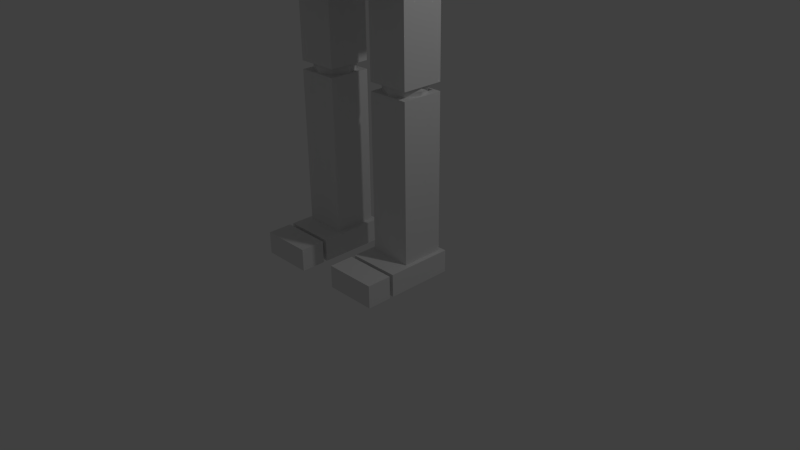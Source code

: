 # Source: testactor.blend  (saved by Blender 2.70.0; exported with 4.5.12 LTS)
import bpy
from mathutils import Matrix  # noqa: F401  (used for matrix-valued properties, if any)

bpy.ops.wm.read_factory_settings(use_empty=True)
scene = bpy.context.scene
scene.name = 'Scene'

# ---- collections
col_collection_1 = bpy.data.collections.new('Collection 1'); scene.collection.children.link(col_collection_1)

# ---- materials (node trees are filled in below, after node groups)
mat_material = bpy.data.materials.new('Material')
mat_material.alpha_threshold = 0.0
mat_material.use_transparent_shadow = False
mat_material.roughness = 0.5
mat_material.line_color = (0.0, 0.0, 0.0, 1.0)

# ---- material node trees

# ---- world
world_world = bpy.data.worlds.new('World'); scene.world = world_world
world_world.color = (0.05088, 0.05088, 0.05088)
world_world.use_sun_shadow = False
world_world.sun_shadow_jitter_overblur = 0.0
world_world.cycles.sampling_method = 'MANUAL'
world_world.cycles.sample_map_resolution = 256

# ---- cameras
cam_camera = bpy.data.cameras.new('Camera')
cam_camera.clip_end = 100.0
cam_camera.lens = 35.0
cam_camera.sensor_width = 32.0
cam_camera.sensor_height = 18.0
cam_camera.ortho_scale = 7.314
cam_camera.dof.focus_distance = 0.0
cam_camera.dof.aperture_fstop = 128.0

# ---- lights
light_lamp = bpy.data.lights.new('Lamp', 'POINT')
light_lamp.transmission_factor = 0.0
light_lamp.cutoff_distance = 30.0
light_lamp.energy = 100.0
light_lamp.shadow_buffer_clip_start = 1.001
light_lamp.shadow_soft_size = 0.1
light_lamp.shadow_maximum_resolution = 0.006
light_lamp.use_absolute_resolution = True
light_lamp.cycles.use_multiple_importance_sampling = False

# ---- meshes
me_cube = bpy.data.meshes.new('Cube')
me_cube.from_pydata([(1.0, 1.0, 3.537), (1.0, -1.0, 3.537), (2.416, -0.2477, 5.537), (2.416, 0.2477, 5.537), (1.0, 1.0, 6.257), (1.0, -1.0, 6.257), (0.7802, 0.2477, 5.537), (0.7802, -0.2477, 5.537), (0.7802, -0.2477, 6.033), (0.7802, 0.2477, 6.033), (2.416, 0.2477, 6.033), (2.416, -0.2477, 6.033), (4.125, -0.2477, 5.537), (4.125, 0.2477, 5.537), (2.489, 0.2477, 5.537), (2.489, -0.2477, 5.537), (2.489, -0.2477, 6.033), (2.489, 0.2477, 6.033), (4.125, 0.2477, 6.033), (4.125, -0.2477, 6.033), (0.5131, 4.511e-07, 2.123), (2.381, -7.905e-09, 6.027), (2.296, -7.905e-09, 5.97), (2.238, -7.905e-09, 5.884), (2.218, -7.905e-09, 5.783), (2.238, -7.905e-09, 5.682), (2.296, -7.905e-09, 5.597), (2.381, -7.905e-09, 5.539), (0.4276, 4.511e-07, 2.18), (0.3704, 4.511e-07, 2.266), (2.411, 0.07139, 6.027), (2.35, 0.1319, 5.97), (2.31, 0.1724, 5.884), (2.296, 0.1866, 5.783), (2.31, 0.1724, 5.682), (2.35, 0.1319, 5.597), (2.411, 0.07139, 5.539), (0.3503, 4.511e-07, 2.367), (0.3704, 4.511e-07, 2.468), (2.482, 0.101, 6.027), (2.482, 0.1866, 5.97), (2.482, 0.2438, 5.884), (2.482, 0.2638, 5.783), (2.482, 0.2438, 5.682), (2.482, 0.1866, 5.597), (2.482, 0.101, 5.539), (0.4276, 4.511e-07, 2.553), (2.482, -3.607e-08, 6.047), (2.554, 0.07139, 6.027), (2.614, 0.1319, 5.97), (2.655, 0.1724, 5.884), (2.669, 0.1866, 5.783), (2.655, 0.1724, 5.682), (2.614, 0.1319, 5.597), (2.554, 0.07139, 5.539), (0.5131, 4.511e-07, 2.61), (0.8944, -0.275, 3.797), (2.583, -4.623e-09, 6.027), (2.669, -4.623e-09, 5.97), (2.726, 3.24e-09, 5.884), (2.746, -4.623e-09, 5.783), (2.726, 3.24e-09, 5.682), (2.669, -4.623e-09, 5.597), (2.583, -4.623e-09, 5.539), (2.482, -7.905e-09, 5.519), (0.8944, 0.275, 3.797), (2.554, -0.07139, 6.027), (2.614, -0.1319, 5.97), (2.655, -0.1724, 5.884), (2.669, -0.1866, 5.783), (2.655, -0.1724, 5.682), (2.614, -0.1319, 5.597), (2.554, -0.07139, 5.539), (0.3444, 0.275, 3.797), (0.3444, -0.275, 3.797), (2.482, -0.101, 6.027), (2.482, -0.1866, 5.97), (2.482, -0.2438, 5.884), (2.482, -0.2638, 5.783), (2.482, -0.2438, 5.682), (2.482, -0.1866, 5.597), (2.482, -0.101, 5.539), (0.8944, -0.275, 2.423), (0.8944, 0.275, 2.423), (2.411, -0.07139, 6.027), (2.35, -0.1319, 5.97), (2.31, -0.1724, 5.884), (2.296, -0.1866, 5.783), (2.31, -0.1724, 5.682), (2.35, -0.1319, 5.597), (2.411, -0.07139, 5.539), (0.3444, 0.275, 2.423), (0.3444, -0.275, 2.423), (4.77, -0.3319, 6.126), (4.77, 0.3319, 6.126), (4.106, 0.3319, 6.126), (4.106, -0.3319, 6.126), (4.77, -0.3319, 5.462), (4.77, 0.3319, 5.462), (4.106, 0.3319, 5.462), (4.106, -0.3319, 5.462), (0.5427, 0.0714, 2.61), (0.4822, 0.1319, 2.553), (0.4418, 0.1724, 2.468), (0.4276, 0.1866, 2.367), (0.4418, 0.1724, 2.266), (0.4822, 0.1319, 2.18), (0.5427, 0.0714, 2.123), (0.6141, 0.101, 2.61), (0.6141, 0.1866, 2.553), (0.6141, 0.2438, 2.468), (0.6141, 0.2638, 2.367), (0.6141, 0.2438, 2.266), (0.6141, 0.1866, 2.18), (0.6141, 0.101, 2.123), (0.6141, 4.23e-07, 2.63), (0.6855, 0.0714, 2.61), (0.746, 0.1319, 2.553), (0.7865, 0.1724, 2.468), (0.8007, 0.1866, 2.367), (0.7865, 0.1724, 2.266), (0.746, 0.1319, 2.18), (0.6855, 0.0714, 2.123), (0.7151, 4.544e-07, 2.61), (0.8007, 4.544e-07, 2.553), (0.8579, 4.623e-07, 2.468), (0.878, 4.544e-07, 2.367), (0.8579, 4.623e-07, 2.266), (0.8007, 4.544e-07, 2.18), (0.7151, 4.544e-07, 2.123), (0.6141, 4.511e-07, 2.103), (0.6855, -0.07139, 2.61), (0.746, -0.1319, 2.553), (0.7865, -0.1724, 2.468), (0.8007, -0.1866, 2.367), (0.7865, -0.1724, 2.266), (0.746, -0.1319, 2.18), (0.6855, -0.07139, 2.123), (0.6141, -0.101, 2.61), (0.6141, -0.1866, 2.553), (0.6141, -0.2438, 2.468), (0.6141, -0.2638, 2.367), (0.6141, -0.2438, 2.266), (0.6141, -0.1866, 2.18), (0.6141, -0.101, 2.123), (0.5427, -0.07139, 2.61), (0.4822, -0.1319, 2.553), (0.4418, -0.1724, 2.468), (0.4276, -0.1866, 2.367), (0.4418, -0.1724, 2.266), (0.4822, -0.1319, 2.18), (0.5427, -0.07139, 2.123), (0.8944, -0.275, 2.315), (0.8944, 0.275, 2.315), (0.3444, 0.275, 2.315), (0.3444, -0.275, 2.315), (0.8944, -0.275, 0.2214), (0.8944, 0.275, 0.2214), (0.3444, 0.275, 0.2214), (0.3444, -0.275, 0.2214), (0.2776, -0.5451, 0.00258), (0.2776, 0.3309, 0.00258), (0.9536, 0.3309, 0.00258), (0.9536, -0.5451, 0.00258), (0.2776, -0.5451, 0.2953), (0.2776, 0.3309, 0.2953), (0.9536, 0.3309, 0.2953), (0.9536, -0.5451, 0.2953), (0.2776, -0.9169, 0.00258), (0.2776, -0.5957, 0.00258), (0.9536, -0.5957, 0.00258), (0.9536, -0.9169, 0.00258), (0.2776, -0.9169, 0.2953), (0.2776, -0.5957, 0.2953), (0.9536, -0.5957, 0.2953), (0.9536, -0.9169, 0.2953), (-1.0, 1.0, 3.537), (-1.0, -1.0, 3.537), (-2.416, -0.2477, 5.537), (-2.416, 0.2477, 5.537), (-1.0, 1.0, 6.257), (-1.0, -1.0, 6.257), (-0.7802, 0.2477, 5.537), (-0.7802, -0.2477, 5.537), (0.0, 1.0, 3.537), (0.0, -1.0, 3.537), (0.0, 1.0, 6.257), (0.0, -1.0, 6.257), (-0.7802, -0.2477, 6.033), (-0.7802, 0.2477, 6.033), (-2.416, 0.2477, 6.033), (-2.416, -0.2477, 6.033), (-4.125, -0.2477, 5.537), (-4.125, 0.2477, 5.537), (-2.489, 0.2477, 5.537), (-2.489, -0.2477, 5.537), (-2.489, -0.2477, 6.033), (-2.489, 0.2477, 6.033), (-4.125, 0.2477, 6.033), (-4.125, -0.2477, 6.033), (-0.5131, 4.511e-07, 2.123), (-2.381, -7.905e-09, 6.027), (-2.296, -7.905e-09, 5.97), (-2.238, -7.905e-09, 5.884), (-2.218, -7.905e-09, 5.783), (-2.238, -7.905e-09, 5.682), (-2.296, -7.905e-09, 5.597), (-2.381, -7.905e-09, 5.539), (-0.4276, 4.511e-07, 2.18), (-0.3704, 4.511e-07, 2.266), (-2.411, 0.07139, 6.027), (-2.35, 0.1319, 5.97), (-2.31, 0.1724, 5.884), (-2.296, 0.1866, 5.783), (-2.31, 0.1724, 5.682), (-2.35, 0.1319, 5.597), (-2.411, 0.07139, 5.539), (-0.3503, 4.511e-07, 2.367), (-0.3704, 4.511e-07, 2.468), (-2.482, 0.101, 6.027), (-2.482, 0.1866, 5.97), (-2.482, 0.2438, 5.884), (-2.482, 0.2638, 5.783), (-2.482, 0.2438, 5.682), (-2.482, 0.1866, 5.597), (-2.482, 0.101, 5.539), (-0.4276, 4.511e-07, 2.553), (-2.482, -3.607e-08, 6.047), (-2.554, 0.07139, 6.027), (-2.614, 0.1319, 5.97), (-2.655, 0.1724, 5.884), (-2.669, 0.1866, 5.783), (-2.655, 0.1724, 5.682), (-2.614, 0.1319, 5.597), (-2.554, 0.07139, 5.539), (-0.5131, 4.511e-07, 2.61), (-0.8944, -0.275, 3.797), (-2.583, -4.623e-09, 6.027), (-2.669, -4.623e-09, 5.97), (-2.726, 3.24e-09, 5.884), (-2.746, -4.623e-09, 5.783), (-2.726, 3.24e-09, 5.682), (-2.669, -4.623e-09, 5.597), (-2.583, -4.623e-09, 5.539), (-2.482, -7.905e-09, 5.519), (-0.8944, 0.275, 3.797), (-2.554, -0.07139, 6.027), (-2.614, -0.1319, 5.97), (-2.655, -0.1724, 5.884), (-2.669, -0.1866, 5.783), (-2.655, -0.1724, 5.682), (-2.614, -0.1319, 5.597), (-2.554, -0.07139, 5.539), (-0.3444, 0.275, 3.797), (-0.3444, -0.275, 3.797), (-2.482, -0.101, 6.027), (-2.482, -0.1866, 5.97), (-2.482, -0.2438, 5.884), (-2.482, -0.2638, 5.783), (-2.482, -0.2438, 5.682), (-2.482, -0.1866, 5.597), (-2.482, -0.101, 5.539), (-0.8944, -0.275, 2.423), (-0.8944, 0.275, 2.423), (-2.411, -0.07139, 6.027), (-2.35, -0.1319, 5.97), (-2.31, -0.1724, 5.884), (-2.296, -0.1866, 5.783), (-2.31, -0.1724, 5.682), (-2.35, -0.1319, 5.597), (-2.411, -0.07139, 5.539), (-0.3444, 0.275, 2.423), (-0.3444, -0.275, 2.423), (-4.77, -0.3319, 6.126), (-4.77, 0.3319, 6.126), (-4.106, 0.3319, 6.126), (-4.106, -0.3319, 6.126), (-4.77, -0.3319, 5.462), (-4.77, 0.3319, 5.462), (-4.106, 0.3319, 5.462), (-4.106, -0.3319, 5.462), (-0.5427, 0.0714, 2.61), (-0.4822, 0.1319, 2.553), (-0.4418, 0.1724, 2.468), (-0.4276, 0.1866, 2.367), (-0.4418, 0.1724, 2.266), (-0.4822, 0.1319, 2.18), (-0.5427, 0.0714, 2.123), (-0.6141, 0.101, 2.61), (-0.6141, 0.1866, 2.553), (-0.6141, 0.2438, 2.468), (-0.6141, 0.2638, 2.367), (-0.6141, 0.2438, 2.266), (-0.6141, 0.1866, 2.18), (-0.6141, 0.101, 2.123), (-0.6141, 4.23e-07, 2.63), (-0.6855, 0.0714, 2.61), (-0.746, 0.1319, 2.553), (-0.7865, 0.1724, 2.468), (-0.8007, 0.1866, 2.367), (-0.7865, 0.1724, 2.266), (-0.746, 0.1319, 2.18), (-0.6855, 0.0714, 2.123), (-0.7151, 4.544e-07, 2.61), (-0.8007, 4.544e-07, 2.553), (-0.8579, 4.623e-07, 2.468), (-0.878, 4.544e-07, 2.367), (-0.8579, 4.623e-07, 2.266), (-0.8007, 4.544e-07, 2.18), (-0.7151, 4.544e-07, 2.123), (-0.6141, 4.511e-07, 2.103), (-0.6855, -0.07139, 2.61), (-0.746, -0.1319, 2.553), (-0.7865, -0.1724, 2.468), (-0.8007, -0.1866, 2.367), (-0.7865, -0.1724, 2.266), (-0.746, -0.1319, 2.18), (-0.6855, -0.07139, 2.123), (-0.6141, -0.101, 2.61), (-0.6141, -0.1866, 2.553), (-0.6141, -0.2438, 2.468), (-0.6141, -0.2638, 2.367), (-0.6141, -0.2438, 2.266), (-0.6141, -0.1866, 2.18), (-0.6141, -0.101, 2.123), (-0.5427, -0.07139, 2.61), (-0.4822, -0.1319, 2.553), (-0.4418, -0.1724, 2.468), (-0.4276, -0.1866, 2.367), (-0.4418, -0.1724, 2.266), (-0.4822, -0.1319, 2.18), (-0.5427, -0.07139, 2.123), (-0.8944, -0.275, 2.315), (-0.8944, 0.275, 2.315), (-0.3444, 0.275, 2.315), (-0.3444, -0.275, 2.315), (-0.8944, -0.275, 0.2214), (-0.8944, 0.275, 0.2214), (-0.3444, 0.275, 0.2214), (-0.3444, -0.275, 0.2214), (-0.2776, -0.5451, 0.00258), (-0.2776, 0.3309, 0.00258), (-0.9536, 0.3309, 0.00258), (-0.9536, -0.5451, 0.00258), (-0.2776, -0.5451, 0.2953), (-0.2776, 0.3309, 0.2953), (-0.9536, 0.3309, 0.2953), (-0.9536, -0.5451, 0.2953), (-0.2776, -0.9169, 0.00258), (-0.2776, -0.5957, 0.00258), (-0.9536, -0.5957, 0.00258), (-0.9536, -0.9169, 0.00258), (-0.2776, -0.9169, 0.2953), (-0.2776, -0.5957, 0.2953), (-0.9536, -0.5957, 0.2953), (-0.9536, -0.9169, 0.2953), (-1.038e-07, -0.9239, 7.812), (-1.634e-07, -0.7071, 8.137), (-1.634e-07, -0.3827, 8.353), (0.2706, -0.2706, 8.353), (0.5, -0.5, 8.137), (0.6533, -0.6533, 7.812), (0.7071, -0.7071, 7.43), (0.6533, -0.6533, 7.047), (0.5, -0.5, 6.722), (0.2706, -0.2706, 6.506), (0.3827, 1.21e-08, 6.506), (0.7071, 1.21e-08, 6.722), (0.9239, 4.19e-08, 7.047), (1.0, 1.21e-08, 7.43), (0.9239, 4.19e-08, 7.812), (0.7071, 1.21e-08, 8.137), (0.3827, 1.21e-08, 8.353), (-2.578e-07, -1.071e-07, 8.43), (0.2706, 0.2706, 8.353), (0.5, 0.5, 8.137), (0.6533, 0.6533, 7.812), (0.7071, 0.7071, 7.43), (0.6533, 0.6533, 7.047), (0.5, 0.5, 6.722), (0.2706, 0.2706, 6.506), (-1.51e-07, -3.394e-10, 6.43), (-1.485e-07, 0.3827, 6.506), (-1.634e-07, 0.7071, 6.722), (-1.634e-07, 0.9239, 7.047), (-1.336e-07, 1.0, 7.43), (-1.634e-07, 0.9239, 7.812), (-1.634e-07, 0.7071, 8.137), (-1.485e-07, 0.3827, 8.353), (-0.2706, 0.2706, 8.353), (-0.5, 0.5, 8.137), (-0.6533, 0.6533, 7.812), (-0.7071, -0.7071, 7.43), (-0.6533, -0.6533, 7.047), (-0.7071, 0.7071, 7.43), (-0.6533, 0.6533, 7.047), (-0.5, 0.5, 6.722), (-0.2706, 0.2706, 6.506), (-0.3827, -3.394e-10, 6.506), (-0.5, -0.5, 6.722), (-0.2706, -0.2706, 6.506), (-0.7071, -3.394e-10, 6.722), (-0.9239, -3.394e-10, 7.047), (-1.0, -3.394e-10, 7.43), (-0.9239, -3.394e-10, 7.812), (-0.7071, -3.394e-10, 8.137), (-0.3827, -3.394e-10, 8.353), (-0.2706, -0.2706, 8.353), (-0.5, -0.5, 8.137), (-0.6533, -0.6533, 7.812), (-1.634e-07, -0.3827, 6.506), (-1.634e-07, -0.7071, 6.722), (-1.038e-07, -0.9239, 7.047), (-1.634e-07, -1.0, 7.43), (1.0, 1.0, 3.99), (1.0, 1.0, 4.444), (1.0, 1.0, 4.897), (1.0, 1.0, 5.35), (1.0, 1.0, 5.803), (1.0, -1.0, 3.99), (1.0, -1.0, 4.444), (1.0, -1.0, 4.897), (1.0, -1.0, 5.35), (1.0, -1.0, 5.803), (0.0, -1.0, 5.803), (0.0, -1.0, 5.35), (0.0, -1.0, 4.897), (0.0, -1.0, 4.444), (0.0, -1.0, 3.99), (0.0, 1.0, 3.99), (0.0, 1.0, 4.444), (0.0, 1.0, 4.897), (0.0, 1.0, 5.35), (0.0, 1.0, 5.803), (-1.0, 1.0, 3.99), (-1.0, 1.0, 4.444), (-1.0, 1.0, 4.897), (-1.0, 1.0, 5.35), (-1.0, 1.0, 5.803), (-1.0, -1.0, 3.99), (-1.0, -1.0, 4.444), (-1.0, -1.0, 4.897), (-1.0, -1.0, 5.35), (-1.0, -1.0, 5.803)], [], [(7, 6, 3, 2), (8, 9, 6, 7), (418, 4, 5, 423), (11, 8, 7, 2), (10, 11, 2, 3), (9, 10, 3, 6), (0, 1, 185, 184), (4, 186, 187, 5), (423, 5, 187, 424), (414, 0, 184, 429), (11, 10, 9, 8), (15, 14, 13, 12), (16, 17, 14, 15), (19, 16, 15, 12), (18, 19, 12, 13), (17, 18, 13, 14), (19, 18, 17, 16), (104, 103, 110, 111), (27, 26, 35, 36), (26, 25, 34, 35), (25, 24, 33, 34), (24, 23, 32, 33), (23, 22, 31, 32), (22, 21, 30, 31), (105, 104, 111, 112), (106, 105, 112, 113), (36, 35, 44, 45), (35, 34, 43, 44), (34, 33, 42, 43), (33, 32, 41, 42), (32, 31, 40, 41), (31, 30, 39, 40), (107, 106, 113, 114), (46, 55, 101, 102), (45, 44, 53, 54), (44, 43, 52, 53), (43, 42, 51, 52), (42, 41, 50, 51), (41, 40, 49, 50), (40, 39, 48, 49), (38, 46, 102, 103), (37, 38, 103, 104), (54, 53, 62, 63), (53, 52, 61, 62), (52, 51, 60, 61), (51, 50, 59, 60), (50, 49, 58, 59), (49, 48, 57, 58), (29, 37, 104, 105), (28, 29, 105, 106), (63, 62, 71, 72), (62, 61, 70, 71), (61, 60, 69, 70), (60, 59, 68, 69), (59, 58, 67, 68), (58, 57, 66, 67), (20, 28, 106, 107), (56, 65, 73, 74), (72, 71, 80, 81), (71, 70, 79, 80), (70, 69, 78, 79), (69, 68, 77, 78), (68, 67, 76, 77), (67, 66, 75, 76), (92, 91, 83, 82), (56, 74, 92, 82), (81, 80, 89, 90), (80, 79, 88, 89), (79, 78, 87, 88), (78, 77, 86, 87), (77, 76, 85, 86), (76, 75, 84, 85), (65, 56, 82, 83), (73, 65, 83, 91), (74, 73, 91, 92), (93, 94, 95, 96), (100, 99, 98, 97), (93, 96, 100, 97), (94, 93, 97, 98), (95, 94, 98, 99), (96, 95, 99, 100), (64, 27, 36), (21, 47, 30), (64, 36, 45), (30, 47, 39), (64, 45, 54), (39, 47, 48), (64, 54, 63), (48, 47, 57), (64, 63, 72), (57, 47, 66), (64, 72, 81), (66, 47, 75), (64, 81, 90), (75, 47, 84), (64, 90, 27), (90, 89, 26, 27), (89, 88, 25, 26), (88, 87, 24, 25), (87, 86, 23, 24), (86, 85, 22, 23), (85, 84, 21, 22), (84, 47, 21), (103, 102, 109, 110), (102, 101, 108, 109), (114, 113, 121, 122), (113, 112, 120, 121), (112, 111, 119, 120), (111, 110, 118, 119), (110, 109, 117, 118), (109, 108, 116, 117), (122, 121, 128, 129), (121, 120, 127, 128), (120, 119, 126, 127), (119, 118, 125, 126), (118, 117, 124, 125), (117, 116, 123, 124), (129, 128, 136, 137), (128, 127, 135, 136), (127, 126, 134, 135), (126, 125, 133, 134), (125, 124, 132, 133), (124, 123, 131, 132), (137, 136, 143, 144), (136, 135, 142, 143), (135, 134, 141, 142), (134, 133, 140, 141), (133, 132, 139, 140), (132, 131, 138, 139), (144, 143, 150, 151), (143, 142, 149, 150), (142, 141, 148, 149), (141, 140, 147, 148), (140, 139, 146, 147), (139, 138, 145, 146), (130, 20, 107), (55, 115, 101), (130, 107, 114), (101, 115, 108), (130, 114, 122), (108, 115, 116), (130, 122, 129), (116, 115, 123), (130, 129, 137), (123, 115, 131), (130, 137, 144), (131, 115, 138), (130, 144, 151), (138, 115, 145), (130, 151, 20), (151, 150, 28, 20), (150, 149, 29, 28), (149, 148, 37, 29), (148, 147, 38, 37), (147, 146, 46, 38), (146, 145, 55, 46), (145, 115, 55), (152, 153, 154, 155), (159, 158, 157, 156), (152, 155, 159, 156), (153, 152, 156, 157), (154, 153, 157, 158), (155, 154, 158, 159), (164, 165, 161, 160), (165, 166, 162, 161), (166, 167, 163, 162), (167, 164, 160, 163), (160, 161, 162, 163), (167, 166, 165, 164), (172, 173, 169, 168), (173, 174, 170, 169), (174, 175, 171, 170), (175, 172, 168, 171), (168, 169, 170, 171), (175, 174, 173, 172), (183, 178, 179, 182), (188, 183, 182, 189), (438, 443, 181, 180), (191, 178, 183, 188), (190, 179, 178, 191), (189, 182, 179, 190), (176, 184, 185, 177), (180, 181, 187, 186), (443, 424, 187, 181), (434, 429, 184, 176), (191, 188, 189, 190), (195, 192, 193, 194), (196, 195, 194, 197), (199, 192, 195, 196), (198, 193, 192, 199), (197, 194, 193, 198), (199, 196, 197, 198), (284, 291, 290, 283), (207, 216, 215, 206), (206, 215, 214, 205), (205, 214, 213, 204), (204, 213, 212, 203), (203, 212, 211, 202), (202, 211, 210, 201), (285, 292, 291, 284), (286, 293, 292, 285), (216, 225, 224, 215), (215, 224, 223, 214), (214, 223, 222, 213), (213, 222, 221, 212), (212, 221, 220, 211), (211, 220, 219, 210), (287, 294, 293, 286), (226, 282, 281, 235), (225, 234, 233, 224), (224, 233, 232, 223), (223, 232, 231, 222), (222, 231, 230, 221), (221, 230, 229, 220), (220, 229, 228, 219), (218, 283, 282, 226), (217, 284, 283, 218), (234, 243, 242, 233), (233, 242, 241, 232), (232, 241, 240, 231), (231, 240, 239, 230), (230, 239, 238, 229), (229, 238, 237, 228), (209, 285, 284, 217), (208, 286, 285, 209), (243, 252, 251, 242), (242, 251, 250, 241), (241, 250, 249, 240), (240, 249, 248, 239), (239, 248, 247, 238), (238, 247, 246, 237), (200, 287, 286, 208), (236, 254, 253, 245), (252, 261, 260, 251), (251, 260, 259, 250), (250, 259, 258, 249), (249, 258, 257, 248), (248, 257, 256, 247), (247, 256, 255, 246), (272, 262, 263, 271), (236, 262, 272, 254), (261, 270, 269, 260), (260, 269, 268, 259), (259, 268, 267, 258), (258, 267, 266, 257), (257, 266, 265, 256), (256, 265, 264, 255), (245, 263, 262, 236), (253, 271, 263, 245), (254, 272, 271, 253), (273, 276, 275, 274), (280, 277, 278, 279), (273, 277, 280, 276), (274, 278, 277, 273), (275, 279, 278, 274), (276, 280, 279, 275), (244, 216, 207), (201, 210, 227), (244, 225, 216), (210, 219, 227), (244, 234, 225), (219, 228, 227), (244, 243, 234), (228, 237, 227), (244, 252, 243), (237, 246, 227), (244, 261, 252), (246, 255, 227), (244, 270, 261), (255, 264, 227), (244, 207, 270), (270, 207, 206, 269), (269, 206, 205, 268), (268, 205, 204, 267), (267, 204, 203, 266), (266, 203, 202, 265), (265, 202, 201, 264), (264, 201, 227), (283, 290, 289, 282), (282, 289, 288, 281), (294, 302, 301, 293), (293, 301, 300, 292), (292, 300, 299, 291), (291, 299, 298, 290), (290, 298, 297, 289), (289, 297, 296, 288), (302, 309, 308, 301), (301, 308, 307, 300), (300, 307, 306, 299), (299, 306, 305, 298), (298, 305, 304, 297), (297, 304, 303, 296), (309, 317, 316, 308), (308, 316, 315, 307), (307, 315, 314, 306), (306, 314, 313, 305), (305, 313, 312, 304), (304, 312, 311, 303), (317, 324, 323, 316), (316, 323, 322, 315), (315, 322, 321, 314), (314, 321, 320, 313), (313, 320, 319, 312), (312, 319, 318, 311), (324, 331, 330, 323), (323, 330, 329, 322), (322, 329, 328, 321), (321, 328, 327, 320), (320, 327, 326, 319), (319, 326, 325, 318), (310, 287, 200), (235, 281, 295), (310, 294, 287), (281, 288, 295), (310, 302, 294), (288, 296, 295), (310, 309, 302), (296, 303, 295), (310, 317, 309), (303, 311, 295), (310, 324, 317), (311, 318, 295), (310, 331, 324), (318, 325, 295), (310, 200, 331), (331, 200, 208, 330), (330, 208, 209, 329), (329, 209, 217, 328), (328, 217, 218, 327), (327, 218, 226, 326), (326, 226, 235, 325), (325, 235, 295), (332, 335, 334, 333), (339, 336, 337, 338), (332, 336, 339, 335), (333, 337, 336, 332), (334, 338, 337, 333), (335, 339, 338, 334), (344, 340, 341, 345), (345, 341, 342, 346), (346, 342, 343, 347), (347, 343, 340, 344), (340, 343, 342, 341), (347, 344, 345, 346), (352, 348, 349, 353), (353, 349, 350, 354), (354, 350, 351, 355), (355, 351, 348, 352), (348, 351, 350, 349), (355, 352, 353, 354), (407, 373, 406), (412, 413, 392, 393), (410, 411, 399, 400), (413, 356, 409, 392), (393, 392, 403, 402), (399, 393, 402, 401), (363, 362, 413, 412), (364, 363, 412, 411), (361, 360, 357, 356), (360, 359, 358, 357), (365, 364, 411, 410), (400, 399, 401, 398), (381, 410, 400), (366, 367, 364, 365), (367, 368, 363, 364), (369, 370, 361, 362), (370, 371, 360, 361), (358, 373, 407), (374, 373, 372), (384, 385, 377, 378), (379, 378, 368, 367), (380, 379, 367, 366), (378, 377, 369, 368), (381, 365, 410), (392, 409, 404, 403), (397, 396, 383, 382), (386, 387, 375, 376), (383, 384, 378, 379), (387, 388, 374, 375), (382, 383, 379, 380), (406, 373, 389), (381, 398, 397), (402, 403, 394, 395), (401, 402, 395, 396), (391, 390, 387, 386), (395, 394, 385, 384), (389, 373, 388), (381, 397, 382), (398, 401, 396, 397), (405, 406, 389, 390), (404, 405, 390, 391), (403, 404, 391, 394), (381, 382, 380), (381, 380, 366), (388, 373, 374), (372, 373, 359), (381, 366, 365), (359, 373, 358), (381, 400, 398), (409, 408, 405, 404), (408, 407, 406, 405), (357, 358, 407, 408), (362, 361, 356, 413), (368, 369, 362, 363), (371, 372, 359, 360), (385, 386, 376, 377), (376, 375, 371, 370), (390, 389, 388, 387), (375, 374, 372, 371), (394, 391, 386, 385), (377, 376, 370, 369), (396, 395, 384, 383), (411, 412, 393, 399), (356, 357, 408, 409), (0, 414, 419, 1), (414, 415, 420, 419), (415, 416, 421, 420), (416, 417, 422, 421), (417, 418, 423, 422), (1, 419, 428, 185), (419, 420, 427, 428), (420, 421, 426, 427), (421, 422, 425, 426), (422, 423, 424, 425), (4, 418, 433, 186), (418, 417, 432, 433), (417, 416, 431, 432), (416, 415, 430, 431), (415, 414, 429, 430), (176, 177, 439, 434), (434, 439, 440, 435), (435, 440, 441, 436), (436, 441, 442, 437), (437, 442, 443, 438), (177, 185, 428, 439), (439, 428, 427, 440), (440, 427, 426, 441), (441, 426, 425, 442), (442, 425, 424, 443), (180, 186, 433, 438), (438, 433, 432, 437), (437, 432, 431, 436), (436, 431, 430, 435), (435, 430, 429, 434)])
me_cube.materials.append(mat_material)
me_cube.use_remesh_preserve_volume = False
me_cube.use_remesh_preserve_attributes = False
me_cube.use_mirror_vertex_groups = False
me_cube.update()
arm_lower_spine = bpy.data.armatures.new('lower.spine')  # bones are not reproduced

# ---- objects
ob_armature = bpy.data.objects.new('Armature', arm_lower_spine)
ob_cube = bpy.data.objects.new('Cube', me_cube)
ob_empty = bpy.data.objects.new('Empty', None)
ob_lamp = bpy.data.objects.new('Lamp', light_lamp)
ob_camera = bpy.data.objects.new('Camera', cam_camera)

# ---- transforms, parenting, visibility, modifiers, constraints
ob_armature.location = (0.0, 0.0, 0.0)
ob_armature.show_in_front = True
ob_armature.lineart.crease_threshold = 0.0
ob_cube.parent = ob_armature
ob_cube.location = (0.0, 0.0, 0.0)
ob_cube.lock_rotations_4d = False
ob_cube.empty_display_type = 'ARROWS'
ob_cube.lineart.crease_threshold = 0.0
_vg = ob_cube.vertex_groups.new(name='pelvis')
for _i, _w in zip([0, 1, 4, 5, 176, 177, 180, 181, 184, 185, 414, 415, 416, 417, 418, 419, 420, 421, 422, 423, 425, 426, 427, 428, 429, 430, 431, 432, 434, 435, 436, 437, 438, 439, 440, 441, 442, 443], [0.3866, 0.1912, 0.03436, 0.01551, 0.3866, 0.1912, 0.03436, 0.01551, 0.7043, 0.2046, 0.2902, 0.1627, 0.09718, 0.07372, 0.05536, 0.1648, 0.09961, 0.06386, 0.05191, 0.03238, 0.0142, 0.06507, 0.152, 0.3856, 0.5804, 0.2306, 0.09832, 0.04477, 0.2902, 0.1627, 0.09718, 0.07372, 0.05536, 0.1648, 0.09961, 0.06386, 0.05191, 0.03238]): _vg.add([_i], _w, 'REPLACE')
_vg = ob_cube.vertex_groups.new(name='lower_spine')
for _i, _w in zip([0, 1, 4, 5, 176, 177, 180, 181, 184, 185, 186, 187, 414, 415, 416, 417, 418, 419, 420, 421, 422, 423, 424, 425, 426, 427, 428, 429, 430, 431, 432, 433, 434, 435, 436, 437, 438, 439, 440, 441, 442, 443], [0.5195, 0.7115, 0.3167, 0.326, 0.5195, 0.7116, 0.3167, 0.326, 0.2543, 0.7456, 0.0696, 0.07178, 0.5967, 0.6985, 0.6785, 0.5292, 0.4073, 0.72, 0.7605, 0.7112, 0.5506, 0.4213, 0.1789, 0.3335, 0.6732, 0.7285, 0.5474, 0.3559, 0.6513, 0.6405, 0.3185, 0.1718, 0.5967, 0.6985, 0.6785, 0.5292, 0.4073, 0.72, 0.7606, 0.7113, 0.5507, 0.4213]): _vg.add([_i], _w, 'REPLACE')
_vg = ob_cube.vertex_groups.new(name='upper_spine')
for _i, _w in zip([0, 1, 4, 5, 176, 177, 180, 181, 184, 185, 186, 187, 414, 415, 416, 417, 418, 419, 420, 421, 422, 423, 424, 425, 426, 427, 428, 429, 430, 431, 432, 433, 434, 435, 436, 437, 438, 439, 440, 441, 442, 443], [0.05929, 0.06146, 0.3086, 0.3087, 0.05929, 0.06146, 0.3086, 0.3087, 0.00452, 0.01561, 0.3603, 0.3603, 0.07093, 0.08604, 0.1361, 0.2326, 0.2894, 0.07232, 0.08674, 0.1365, 0.2329, 0.2896, 0.5642, 0.5223, 0.2066, 0.08944, 0.04399, 0.03967, 0.08857, 0.2062, 0.5222, 0.5641, 0.07093, 0.08604, 0.1361, 0.2326, 0.2894, 0.07232, 0.08674, 0.1365, 0.2329, 0.2896]): _vg.add([_i], _w, 'REPLACE')
_vg = ob_cube.vertex_groups.new(name='shoulder.r')
for _i, _w in zip([2, 3, 4, 5, 6, 7, 8, 9, 10, 11, 180, 181, 186, 187, 415, 416, 417, 418, 420, 421, 422, 423, 424, 425, 426, 431, 432, 433, 435, 436, 437, 438, 440, 441, 442, 443], [0.543, 0.5263, 0.1662, 0.1663, 0.2626, 0.7937, 0.2346, 0.8494, 0.5467, 0.5244, 0.1662, 0.1663, 0.2803, 0.2803, 0.002733, 0.03819, 0.08223, 0.1239, 0.003096, 0.03838, 0.08229, 0.124, 0.1198, 0.05603, 0.005163, 0.004972, 0.05599, 0.1198, 0.002733, 0.03819, 0.08223, 0.1239, 0.003096, 0.03838, 0.08229, 0.124]): _vg.add([_i], _w, 'REPLACE')
_vg = ob_cube.vertex_groups.new(name='arm.r')
for _i, _w in zip([2, 3, 6, 7, 8, 9, 10, 11, 21, 22, 23, 24, 25, 26, 27, 30, 31, 32, 33, 34, 35, 36, 39, 40, 41, 42, 43, 44, 45, 47, 48, 49, 50, 51, 52, 53, 54, 57, 58, 59, 60, 61, 62, 63, 64, 66, 67, 68, 69, 70, 71, 72, 75, 76, 77, 78, 79, 80, 81, 84, 85, 86, 87, 88, 89, 90], [0.457, 0.4737, 0.7374, 0.2063, 0.7654, 0.1506, 0.4533, 0.4756, 0.7412, 0.755, 0.7537, 0.6782, 0.75, 0.7651, 0.7294, 0.7422, 0.845, 0.9296, 0.9793, 0.8903, 0.8142, 0.7293, 0.6259, 0.6711, 0.5148, 0.5018, 0.5274, 0.6421, 0.6395, 0.6517, 0.4654, 0.2962, 0.1196, 0.02108, 0.1786, 0.3296, 0.4797, 0.4917, 0.492, 0.5465, 0.5558, 0.5339, 0.4457, 0.481, 0.6386, 0.5538, 0.5588, 0.6433, 0.6619, 0.6356, 0.5442, 0.5374, 0.6608, 0.6806, 0.686, 0.6694, 0.6789, 0.6648, 0.6289, 0.7078, 0.6905, 0.5956, 0.5637, 0.5932, 0.6814, 0.6884]): _vg.add([_i], _w, 'REPLACE')
_vg = ob_cube.vertex_groups.new(name='forearm.r')
for _i, _w in zip([12, 13, 14, 15, 16, 17, 18, 19, 21, 22, 23, 24, 25, 26, 27, 30, 31, 32, 34, 35, 36, 39, 40, 41, 42, 43, 44, 45, 47, 48, 49, 50, 51, 52, 53, 54, 57, 58, 59, 60, 61, 62, 63, 64, 66, 67, 68, 69, 70, 71, 72, 75, 76, 77, 78, 79, 80, 81, 84, 85, 86, 87, 88, 89, 90], [1.0, 1.0, 1.0, 1.0, 1.0, 1.0, 1.0, 1.0, 0.2588, 0.245, 0.2463, 0.3218, 0.25, 0.2349, 0.2706, 0.2578, 0.155, 0.07036, 0.1097, 0.1858, 0.2707, 0.3741, 0.3289, 0.4852, 0.4982, 0.4726, 0.3579, 0.3605, 0.3483, 0.5346, 0.7038, 0.8804, 0.9645, 0.8214, 0.6704, 0.5203, 0.5083, 0.508, 0.4535, 0.4442, 0.4661, 0.5543, 0.519, 0.3614, 0.4462, 0.4412, 0.3567, 0.3381, 0.3644, 0.4558, 0.4626, 0.3392, 0.3194, 0.314, 0.3306, 0.3211, 0.3352, 0.3711, 0.2922, 0.3095, 0.4044, 0.4363, 0.4068, 0.3186, 0.3116]): _vg.add([_i], _w, 'REPLACE')
_vg = ob_cube.vertex_groups.new(name='hand.r')
_vg.add([93, 94, 95, 96, 97, 98, 99, 100], 1.0, 'REPLACE')
_vg = ob_cube.vertex_groups.new(name='shoulder.l')
for _i, _w in zip([4, 5, 178, 179, 180, 181, 182, 183, 186, 187, 188, 189, 190, 191, 415, 416, 417, 418, 420, 421, 422, 423, 424, 425, 426, 431, 432, 433, 435, 436, 437, 438, 440, 441, 442, 443], [0.1662, 0.1663, 0.5445, 0.5279, 0.1662, 0.1663, 0.2651, 0.7935, 0.2803, 0.2803, 0.2376, 0.8507, 0.5483, 0.5261, 0.002733, 0.03819, 0.08223, 0.1239, 0.003096, 0.03838, 0.08229, 0.124, 0.1198, 0.05603, 0.005163, 0.004972, 0.05599, 0.1198, 0.002733, 0.03819, 0.08223, 0.1239, 0.003096, 0.03838, 0.08229, 0.124]): _vg.add([_i], _w, 'REPLACE')
_vg = ob_cube.vertex_groups.new(name='arm.l')
for _i, _w in zip([178, 179, 182, 183, 188, 189, 190, 191, 201, 202, 203, 204, 205, 206, 207, 210, 211, 212, 213, 214, 215, 216, 219, 220, 221, 222, 223, 224, 225, 227, 228, 229, 230, 231, 232, 233, 234, 237, 238, 239, 240, 241, 242, 243, 244, 246, 247, 248, 249, 250, 251, 252, 255, 256, 257, 258, 259, 260, 261, 264, 265, 266, 267, 268, 269, 270], [0.4555, 0.4721, 0.7349, 0.2065, 0.7624, 0.1493, 0.4517, 0.4739, 0.8781, 0.9127, 0.9357, 0.9339, 0.9273, 0.902, 0.8493, 0.8635, 0.9316, 0.9792, 0.9935, 0.956, 0.9024, 0.831, 0.7818, 0.8453, 0.9196, 0.8173, 0.8509, 0.7974, 0.7479, 0.7938, 0.5899, 0.3803, 0.1678, 0.05189, 0.2364, 0.4085, 0.5753, 0.6391, 0.6203, 0.6385, 0.6332, 0.6163, 0.5443, 0.5884, 0.7522, 0.765, 0.7862, 0.8003, 0.7985, 0.7804, 0.7393, 0.6774, 0.8324, 0.8586, 0.8666, 0.8572, 0.8524, 0.829, 0.7823, 0.8667, 0.896, 0.9046, 0.8954, 0.8861, 0.8731, 0.8316]): _vg.add([_i], _w, 'REPLACE')
_vg = ob_cube.vertex_groups.new(name='forearm.l')
for _i, _w in zip([192, 193, 194, 195, 196, 197, 198, 199, 201, 202, 203, 204, 205, 206, 207, 210, 211, 214, 215, 216, 219, 220, 221, 222, 223, 224, 225, 227, 228, 229, 230, 231, 232, 233, 234, 237, 238, 239, 240, 241, 242, 243, 244, 246, 247, 248, 249, 250, 251, 252, 255, 256, 257, 258, 259, 260, 261, 264, 265, 266, 267, 268, 269, 270], [0.5489, 0.9329, 0.7471, 0.7217, 0.7206, 0.7463, 0.9239, 0.5299, 0.1219, 0.08726, 0.06428, 0.06606, 0.0727, 0.09804, 0.1507, 0.1365, 0.06842, 0.03796, 0.09761, 0.169, 0.2182, 0.1547, 0.0804, 0.1827, 0.1491, 0.2026, 0.2521, 0.2062, 0.4101, 0.6197, 0.8322, 0.9481, 0.7636, 0.5915, 0.4247, 0.3609, 0.3797, 0.3615, 0.3668, 0.3837, 0.4557, 0.4116, 0.2478, 0.235, 0.2138, 0.1997, 0.2015, 0.2196, 0.2607, 0.3226, 0.1676, 0.1414, 0.1334, 0.1428, 0.1476, 0.171, 0.2177, 0.1333, 0.104, 0.09542, 0.1046, 0.1139, 0.1269, 0.1684]): _vg.add([_i], _w, 'REPLACE')
_vg = ob_cube.vertex_groups.new(name='hand.l')
for _i, _w in zip([192, 193, 194, 195, 196, 197, 198, 199, 273, 274, 275, 276, 277, 278, 279, 280], [0.4511, 0.06706, 0.2529, 0.2783, 0.2794, 0.2537, 0.07614, 0.4701, 1.0, 1.0, 1.0, 1.0, 1.0, 1.0, 1.0, 1.0]): _vg.add([_i], _w, 'REPLACE')
_vg = ob_cube.vertex_groups.new(name='head')
for _i, _w in zip([356, 357, 358, 359, 360, 361, 362, 363, 364, 365, 366, 367, 368, 369, 370, 371, 372, 373, 374, 375, 376, 377, 378, 379, 380, 381, 382, 383, 384, 385, 386, 387, 388, 389, 390, 391, 392, 393, 394, 395, 396, 397, 398, 399, 400, 401, 402, 403, 404, 405, 406, 407, 408, 409, 410, 411, 412, 413], [1.475, 1.558, 1.464, 1.429, 1.515, 1.439, 1.316, 1.198, 1.106, 1.042, 1.043, 1.111, 1.208, 1.334, 1.468, 1.55, 1.457, 1.0, 1.539, 1.644, 1.542, 1.382, 1.233, 1.122, 1.046, 1.001, 1.049, 1.129, 1.247, 1.404, 1.571, 1.676, 1.563, 1.573, 1.69, 1.584, 1.393, 1.24, 1.413, 1.254, 1.132, 1.05, 1.049, 1.125, 1.047, 1.132, 1.255, 1.418, 1.594, 1.706, 1.589, 1.555, 1.664, 1.558, 1.044, 1.112, 1.211, 1.34]): _vg.add([_i], _w, 'REPLACE')
_vg = ob_cube.vertex_groups.new(name='tigh..r')
for _i, _w in zip([20, 28, 29, 37, 38, 46, 55, 56, 65, 73, 74, 82, 83, 91, 92, 101, 102, 103, 104, 105, 106, 107, 108, 109, 110, 111, 112, 113, 114, 115, 116, 117, 118, 119, 120, 121, 122, 123, 124, 125, 126, 127, 128, 129, 130, 131, 132, 133, 134, 135, 136, 137, 138, 139, 140, 141, 142, 144, 145, 146, 147, 148, 149, 150, 151], [0.2658, 0.3132, 0.4199, 0.65, 0.7864, 0.8623, 0.8945, 1.0, 1.0, 1.0, 1.0, 1.0, 1.0, 1.0, 1.0, 0.8812, 0.8525, 0.7968, 0.7041, 0.5498, 0.5118, 0.3865, 0.8805, 0.8555, 0.8085, 0.7325, 0.6674, 0.5857, 0.4452, 0.9181, 0.889, 0.8637, 0.8086, 0.7134, 0.5508, 0.5072, 0.3645, 0.9096, 0.8892, 0.8226, 0.6884, 0.4297, 0.3099, 0.2586, 0.2497, 0.9442, 0.9462, 0.8864, 0.7116, 0.2815, 0.1495, 0.1662, 0.9566, 0.9922, 0.93, 0.5038, 0.07021, 0.1171, 0.9271, 0.9031, 0.7961, 0.5207, 0.2503, 0.1549, 0.1682]): _vg.add([_i], _w, 'REPLACE')
_vg = ob_cube.vertex_groups.new(name='leg.r')
for _i, _w in zip([20, 28, 29, 37, 38, 46, 55, 101, 102, 103, 104, 105, 106, 107, 108, 109, 110, 111, 112, 113, 114, 115, 116, 117, 118, 119, 120, 121, 122, 123, 124, 125, 126, 127, 128, 129, 130, 131, 132, 133, 134, 135, 136, 137, 138, 140, 141, 142, 143, 144, 145, 146, 147, 148, 149, 150, 151, 152, 153, 154, 155, 156, 157, 158, 159], [0.7342, 0.6868, 0.5801, 0.35, 0.2136, 0.1377, 0.1055, 0.1188, 0.1475, 0.2032, 0.2959, 0.4502, 0.4882, 0.6135, 0.1195, 0.1445, 0.1915, 0.2675, 0.3326, 0.4142, 0.5548, 0.08187, 0.111, 0.1363, 0.1914, 0.2866, 0.4492, 0.4928, 0.6355, 0.09043, 0.1108, 0.1774, 0.3116, 0.5703, 0.6901, 0.7414, 0.7503, 0.05578, 0.05377, 0.1136, 0.2884, 0.7185, 0.8505, 0.8338, 0.0369, 0.07002, 0.4962, 0.9298, 0.9919, 0.8829, 0.07288, 0.09693, 0.2039, 0.4793, 0.7497, 0.8451, 0.8318, 0.4576, 0.4687, 0.4794, 0.4859, 0.09656, 0.4716, 0.5189, 0.8046]): _vg.add([_i], _w, 'REPLACE')
_vg = ob_cube.vertex_groups.new(name='foot.r')
for _i, _w in zip([152, 153, 154, 155, 156, 157, 158, 159, 160, 161, 162, 163, 164, 165, 166, 167], [0.5424, 0.5313, 0.5205, 0.5141, 0.9034, 0.5284, 0.4811, 0.1954, 1.0, 1.0, 1.0, 1.0, 1.0, 1.0, 1.0, 1.0]): _vg.add([_i], _w, 'REPLACE')
_vg = ob_cube.vertex_groups.new(name='toe.r')
_vg.add([168, 169, 170, 171, 172, 173, 174, 175], 1.0, 'REPLACE')
_vg = ob_cube.vertex_groups.new(name='tigh.l')
for _i, _w in zip([200, 208, 209, 217, 218, 226, 235, 236, 245, 253, 254, 262, 263, 271, 272, 281, 282, 283, 284, 285, 286, 287, 288, 289, 290, 291, 292, 293, 294, 295, 296, 297, 298, 299, 300, 301, 302, 303, 304, 305, 306, 307, 308, 309, 310, 311, 312, 313, 314, 315, 316, 317, 318, 319, 320, 321, 322, 324, 325, 326, 327, 328, 329, 330, 331], [0.261, 0.3144, 0.4224, 0.6489, 0.7845, 0.8619, 0.8985, 1.0, 1.0, 1.0, 1.0, 1.0, 1.0, 1.0, 1.0, 0.89, 0.8563, 0.798, 0.704, 0.549, 0.506, 0.3651, 0.8981, 0.864, 0.8133, 0.7357, 0.6693, 0.587, 0.4462, 0.9274, 0.9097, 0.8743, 0.8155, 0.7185, 0.5551, 0.5153, 0.388, 0.9285, 0.8994, 0.8301, 0.6936, 0.4295, 0.3107, 0.2664, 0.2513, 0.9526, 0.9533, 0.8954, 0.7217, 0.2727, 0.1427, 0.1676, 0.959, 0.9891, 0.9251, 0.5044, 0.07618, 0.1195, 0.9284, 0.8989, 0.7904, 0.5221, 0.2589, 0.1622, 0.1703]): _vg.add([_i], _w, 'REPLACE')
_vg = ob_cube.vertex_groups.new(name='leg.l')
for _i, _w in zip([200, 208, 209, 217, 218, 226, 235, 281, 282, 283, 284, 285, 286, 287, 288, 289, 290, 291, 292, 293, 294, 295, 296, 297, 298, 299, 300, 301, 302, 303, 304, 305, 306, 307, 308, 309, 310, 311, 312, 313, 314, 315, 316, 317, 318, 320, 321, 322, 323, 324, 325, 326, 327, 328, 329, 330, 331, 332, 333, 334, 335, 336, 337, 338, 339], [0.739, 0.6856, 0.5776, 0.3511, 0.2155, 0.1381, 0.1015, 0.11, 0.1437, 0.202, 0.296, 0.4509, 0.494, 0.6349, 0.1019, 0.136, 0.1867, 0.2643, 0.3307, 0.413, 0.5538, 0.07259, 0.09034, 0.1257, 0.1845, 0.2815, 0.4449, 0.4847, 0.612, 0.07149, 0.1006, 0.1699, 0.3064, 0.5705, 0.6893, 0.7336, 0.7487, 0.04487, 0.04349, 0.1046, 0.2783, 0.7273, 0.8573, 0.8324, 0.03192, 0.07494, 0.4956, 0.9238, 0.9861, 0.8805, 0.07163, 0.1011, 0.2096, 0.4779, 0.7411, 0.8378, 0.8297, 0.4547, 0.4661, 0.4768, 0.483, 0.09109, 0.4721, 0.519, 0.7985]): _vg.add([_i], _w, 'REPLACE')
_vg = ob_cube.vertex_groups.new(name='foot.l')
for _i, _w in zip([332, 333, 334, 335, 336, 337, 338, 339, 340, 341, 342, 343, 344, 345, 346, 347], [0.5453, 0.5339, 0.5231, 0.517, 0.9089, 0.5279, 0.481, 0.2015, 1.0, 1.0, 1.0, 1.0, 1.0, 1.0, 1.0, 1.0]): _vg.add([_i], _w, 'REPLACE')
_vg = ob_cube.vertex_groups.new(name='toe.l')
_vg.add([348, 349, 350, 351, 352, 353, 354, 355], 1.0, 'REPLACE')
_m = ob_cube.modifiers.new('Armature', 'ARMATURE')
_m.object = ob_armature
ob_empty.parent = ob_cube
ob_empty.location = (4.427, -1.0, 5.803)
ob_empty.empty_image_offset = (0.0, 0.0)
ob_empty.lineart.crease_threshold = 0.0
ob_lamp.location = (4.076, 1.005, 5.904)
ob_lamp.rotation_euler = (0.6503, 0.05522, 1.866)
ob_lamp.lock_rotations_4d = False
ob_lamp.empty_display_type = 'ARROWS'
ob_lamp.color = (0.0, 0.0, 0.0, 0.0)
ob_lamp.lineart.crease_threshold = 0.0
ob_camera.location = (7.481, -6.508, 5.344)
ob_camera.rotation_euler = (1.109, 0.01082, 0.8149)
ob_camera.lock_rotations_4d = False
ob_camera.empty_display_type = 'ARROWS'
ob_camera.color = (0.0, 0.0, 0.0, 0.0)
ob_camera.display_type = 'WIRE'
ob_camera.lineart.crease_threshold = 0.0

# ---- collection membership
col_collection_1.objects.link(ob_armature)
col_collection_1.objects.link(ob_cube)
col_collection_1.objects.link(ob_empty)
col_collection_1.objects.link(ob_lamp)
col_collection_1.objects.link(ob_camera)

# ---- scene / render settings (as saved in the file)
scene.camera = ob_camera
scene.frame_start = 1; scene.frame_end = 119; scene.frame_set(20)
scene.render.engine = 'BLENDER_EEVEE_NEXT'
scene.render.resolution_percentage = 50
scene.render.dither_intensity = 0.0
scene.cycles.use_denoising = False
scene.cycles.samples = 10
scene.cycles.sampling_pattern = 'TABULATED_SOBOL'
scene.cycles.light_sampling_threshold = 0.0
scene.cycles.use_adaptive_sampling = False
scene.cycles.use_light_tree = False
scene.cycles.blur_glossy = 0.0
scene.cycles.volume_bounces = 1
scene.cycles.pixel_filter_type = 'GAUSSIAN'
scene.cycles.sample_clamp_indirect = 0.0
scene.view_settings.view_transform = 'Standard'
bpy.context.view_layer.update()
